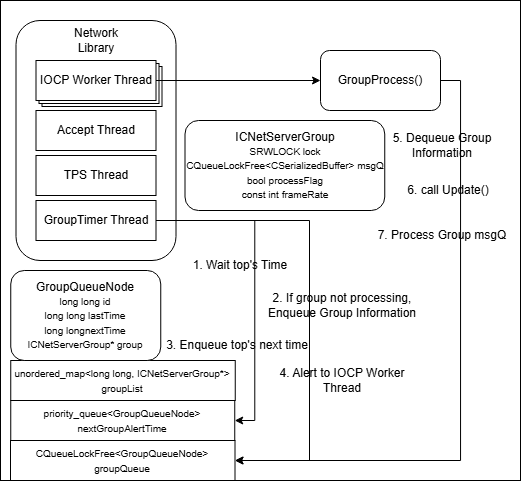

The diagram above was exported from draw.io. Its source (the exported page's mxGraphModel, read from the mxfile embedded in the PNG):
<mxGraphModel dx="1059" dy="574" grid="1" gridSize="10" guides="1" tooltips="1" connect="1" arrows="1" fold="1" page="1" pageScale="1" pageWidth="827" pageHeight="1169" math="0" shadow="0">
  <root>
    <mxCell id="0" />
    <mxCell id="1" parent="0" />
    <mxCell id="2" parent="1" style="rounded=0;whiteSpace=wrap;html=1;fillColor=light-dark(#FFFFFF,#FFFAF0);" value="" vertex="1">
      <mxGeometry height="480" width="520" x="560" y="1200" as="geometry" />
    </mxCell>
    <mxCell id="3" parent="1" style="rounded=1;whiteSpace=wrap;html=1;" value="" vertex="1">
      <mxGeometry height="240" width="160" x="575.5" y="1220" as="geometry" />
    </mxCell>
    <mxCell id="4" parent="1" style="text;html=1;whiteSpace=wrap;strokeColor=none;fillColor=none;align=center;verticalAlign=middle;rounded=0;" value="Network Library" vertex="1">
      <mxGeometry height="30" width="60" x="625.5" y="1225" as="geometry" />
    </mxCell>
    <mxCell id="5" parent="1" style="rounded=0;whiteSpace=wrap;html=1;" value="Accept Thread" vertex="1">
      <mxGeometry height="40" width="120" x="595.5" y="1310" as="geometry" />
    </mxCell>
    <mxCell id="6" parent="1" style="rounded=0;whiteSpace=wrap;html=1;" value="" vertex="1">
      <mxGeometry height="40" width="120" x="601.5" y="1266" as="geometry" />
    </mxCell>
    <mxCell id="7" parent="1" style="rounded=0;whiteSpace=wrap;html=1;" value="TPS Thread" vertex="1">
      <mxGeometry height="40" width="120" x="595.5" y="1355" as="geometry" />
    </mxCell>
    <mxCell id="8" parent="1" style="rounded=0;whiteSpace=wrap;html=1;" value="" vertex="1">
      <mxGeometry height="40" width="120" x="598.5" y="1263" as="geometry" />
    </mxCell>
    <mxCell id="9" edge="1" parent="1" source="10" style="edgeStyle=orthogonalEdgeStyle;rounded=0;orthogonalLoop=1;jettySize=auto;html=1;exitX=1;exitY=0.5;exitDx=0;exitDy=0;strokeColor=light-dark(#000000,#000000);" target="23">
      <mxGeometry relative="1" as="geometry" />
    </mxCell>
    <mxCell id="10" parent="1" style="rounded=0;whiteSpace=wrap;html=1;" value="IOCP Worker Thread" vertex="1">
      <mxGeometry height="40" width="120" x="595.5" y="1260" as="geometry" />
    </mxCell>
    <mxCell id="11" edge="1" parent="1" source="13" style="edgeStyle=orthogonalEdgeStyle;rounded=0;orthogonalLoop=1;jettySize=auto;html=1;exitX=1;exitY=0.5;exitDx=0;exitDy=0;entryX=1;entryY=0.5;entryDx=0;entryDy=0;strokeColor=light-dark(#000000,#000000);" target="14">
      <mxGeometry relative="1" as="geometry" />
    </mxCell>
    <mxCell id="12" edge="1" parent="1" style="edgeStyle=orthogonalEdgeStyle;rounded=0;orthogonalLoop=1;jettySize=auto;html=1;exitX=1;exitY=0.5;exitDx=0;exitDy=0;entryX=1;entryY=0.5;entryDx=0;entryDy=0;strokeColor=light-dark(#000000,#000000);" target="15">
      <mxGeometry relative="1" as="geometry">
        <Array as="points">
          <mxPoint x="869" y="1420" />
          <mxPoint x="869" y="1660" />
        </Array>
        <mxPoint x="744.5" y="1420.0000000000002" as="sourcePoint" />
        <mxPoint x="823.5000000000002" y="1660" as="targetPoint" />
      </mxGeometry>
    </mxCell>
    <mxCell id="13" parent="1" style="rounded=0;whiteSpace=wrap;html=1;" value="GroupTimer Thread" vertex="1">
      <mxGeometry height="40" width="120" x="595.5" y="1400" as="geometry" />
    </mxCell>
    <mxCell id="14" parent="1" style="rounded=0;whiteSpace=wrap;html=1;" value="&lt;font style=&quot;font-size: 10px;&quot;&gt;priority_queue&amp;lt;GroupQueueNode&amp;gt;&lt;/font&gt;&lt;div&gt;&lt;font style=&quot;font-size: 10px;&quot;&gt;nextGroupAlertTime&lt;/font&gt;&lt;/div&gt;" vertex="1">
      <mxGeometry height="40" width="224" x="570.25" y="1600" as="geometry" />
    </mxCell>
    <mxCell id="15" parent="1" style="rounded=0;whiteSpace=wrap;html=1;" value="&lt;font style=&quot;font-size: 10px;&quot;&gt;CQueueLockFree&amp;lt;GroupQueueNode&amp;gt;&lt;/font&gt;&lt;div&gt;&lt;font style=&quot;font-size: 10px;&quot;&gt;groupQueue&lt;/font&gt;&lt;/div&gt;" vertex="1">
      <mxGeometry height="40" width="224.5" x="570" y="1640" as="geometry" />
    </mxCell>
    <mxCell id="16" parent="1" style="rounded=0;whiteSpace=wrap;html=1;" value="&lt;font style=&quot;font-size: 10px;&quot;&gt;unordered_map&amp;lt;long long, ICNetServerGroup*&amp;gt;&lt;/font&gt;&lt;div&gt;&lt;font style=&quot;font-size: 10px;&quot;&gt;groupList&lt;/font&gt;&lt;/div&gt;" vertex="1">
      <mxGeometry height="40" width="224.5" x="570.25" y="1560" as="geometry" />
    </mxCell>
    <mxCell id="17" parent="1" style="rounded=1;whiteSpace=wrap;html=1;" value="ICNetServerGroup&lt;div&gt;&lt;font style=&quot;font-size: 10px;&quot;&gt;SRWLOCK lock&lt;/font&gt;&lt;/div&gt;&lt;div&gt;&lt;font style=&quot;font-size: 10px;&quot;&gt;CQueueLockFree&amp;lt;CSerializedBuffer&amp;gt; msgQ&lt;/font&gt;&lt;/div&gt;&lt;div&gt;&lt;font style=&quot;font-size: 10px;&quot;&gt;bool processFlag&lt;/font&gt;&lt;/div&gt;&lt;div&gt;&lt;font style=&quot;font-size: 10px;&quot;&gt;const int frameRate&lt;/font&gt;&lt;/div&gt;" vertex="1">
      <mxGeometry height="90" width="199.75" x="744.5" y="1320" as="geometry" />
    </mxCell>
    <mxCell id="18" parent="1" style="text;html=1;whiteSpace=wrap;strokeColor=none;fillColor=none;align=center;verticalAlign=middle;rounded=0;" value="&lt;font style=&quot;color: light-dark(rgb(0, 0, 0), rgb(0, 0, 0));&quot;&gt;1. Wait top's Time&lt;/font&gt;" vertex="1">
      <mxGeometry height="30" width="150" x="724.5" y="1450" as="geometry" />
    </mxCell>
    <mxCell id="19" parent="1" style="text;html=1;whiteSpace=wrap;strokeColor=none;fillColor=none;align=center;verticalAlign=middle;rounded=0;" value="&lt;font style=&quot;color: light-dark(rgb(0, 0, 0), rgb(0, 0, 0));&quot;&gt;2. If group not processing,&lt;/font&gt;&lt;div&gt;&lt;font style=&quot;color: light-dark(rgb(0, 0, 0), rgb(0, 0, 0));&quot;&gt;Enqueue Group Information&lt;/font&gt;&lt;/div&gt;" vertex="1">
      <mxGeometry height="30" width="155.75" x="824.25" y="1490" as="geometry" />
    </mxCell>
    <mxCell id="20" parent="1" style="text;html=1;whiteSpace=wrap;strokeColor=none;fillColor=none;align=center;verticalAlign=middle;rounded=0;" value="&lt;font style=&quot;color: light-dark(rgb(0, 0, 0), rgb(13, 13, 13));&quot;&gt;3. Enqueue top's next time&lt;/font&gt;" vertex="1">
      <mxGeometry height="30" width="155.75" x="718.75" y="1530" as="geometry" />
    </mxCell>
    <mxCell id="21" parent="1" style="text;html=1;whiteSpace=wrap;strokeColor=none;fillColor=none;align=center;verticalAlign=middle;rounded=0;" value="&lt;font style=&quot;color: light-dark(rgb(0, 0, 0), rgb(13, 13, 13));&quot;&gt;4. Alert to IOCP Worker Thread&lt;/font&gt;" vertex="1">
      <mxGeometry height="30" width="155.75" x="824.25" y="1565" as="geometry" />
    </mxCell>
    <mxCell id="22" edge="1" parent="1" source="23" style="edgeStyle=orthogonalEdgeStyle;rounded=0;orthogonalLoop=1;jettySize=auto;html=1;exitX=1;exitY=0.5;exitDx=0;exitDy=0;entryX=1;entryY=0.5;entryDx=0;entryDy=0;strokeColor=light-dark(#000000,#000000);" target="15">
      <mxGeometry relative="1" as="geometry" />
    </mxCell>
    <mxCell id="23" parent="1" style="rounded=1;whiteSpace=wrap;html=1;" value="GroupProcess()" vertex="1">
      <mxGeometry height="60" width="120" x="880" y="1250" as="geometry" />
    </mxCell>
    <mxCell id="24" parent="1" style="text;html=1;whiteSpace=wrap;strokeColor=none;fillColor=none;align=center;verticalAlign=middle;rounded=0;" value="&lt;font style=&quot;color: light-dark(rgb(0, 0, 0), rgb(13, 13, 13));&quot;&gt;5. Dequeue Group Information&lt;/font&gt;" vertex="1">
      <mxGeometry height="30" width="155.75" x="924.25" y="1330" as="geometry" />
    </mxCell>
    <mxCell id="25" parent="1" style="rounded=1;whiteSpace=wrap;html=1;" value="GroupQueueNode&lt;div&gt;&lt;font style=&quot;font-size: 10px;&quot;&gt;long long id&lt;/font&gt;&lt;/div&gt;&lt;div&gt;&lt;font style=&quot;font-size: 10px;&quot;&gt;long long lastTime&lt;/font&gt;&lt;/div&gt;&lt;div&gt;&lt;font style=&quot;font-size: 10px;&quot;&gt;long longnextTime&lt;/font&gt;&lt;/div&gt;&lt;div&gt;&lt;font style=&quot;font-size: 10px;&quot;&gt;ICNetServerGroup* group&lt;/font&gt;&lt;/div&gt;" vertex="1">
      <mxGeometry height="90" width="150" x="570.25" y="1470" as="geometry" />
    </mxCell>
    <mxCell id="26" parent="1" style="text;html=1;whiteSpace=wrap;strokeColor=none;fillColor=none;align=center;verticalAlign=middle;rounded=0;" value="&lt;font style=&quot;color: light-dark(rgb(0, 0, 0), rgb(13, 13, 13));&quot;&gt;7. Process Group msgQ&lt;/font&gt;" vertex="1">
      <mxGeometry height="30" width="155.75" x="924.25" y="1420" as="geometry" />
    </mxCell>
    <mxCell id="27" parent="1" style="text;html=1;whiteSpace=wrap;strokeColor=none;fillColor=none;align=center;verticalAlign=middle;rounded=0;" value="&lt;font style=&quot;color: light-dark(rgb(0, 0, 0), rgb(13, 13, 13));&quot;&gt;6. call Update()&lt;/font&gt;" vertex="1">
      <mxGeometry height="30" width="155.75" x="930" y="1375" as="geometry" />
    </mxCell>
  </root>
</mxGraphModel>